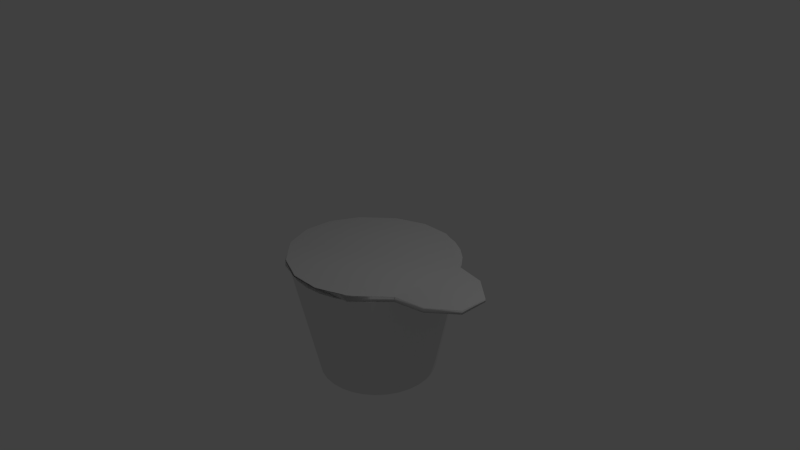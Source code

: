 # Source: creamer.blend  (saved by Blender 2.73.0; exported with 4.5.12 LTS)
import bpy
from mathutils import Matrix  # noqa: F401  (used for matrix-valued properties, if any)

bpy.ops.wm.read_factory_settings(use_empty=True)
scene = bpy.context.scene
scene.name = 'Scene'

# ---- collections
col_collection_1 = bpy.data.collections.new('Collection 1'); scene.collection.children.link(col_collection_1)

# ---- world
world_world = bpy.data.worlds.new('World'); scene.world = world_world
world_world.color = (0.05088, 0.05088, 0.05088)
world_world.use_sun_shadow = False
world_world.sun_shadow_jitter_overblur = 0.0
world_world.cycles.sampling_method = 'MANUAL'
world_world.cycles.sample_map_resolution = 256

# ---- cameras
cam_camera = bpy.data.cameras.new('Camera')
cam_camera.clip_end = 100.0
cam_camera.lens = 35.0
cam_camera.sensor_width = 32.0
cam_camera.sensor_height = 18.0
cam_camera.ortho_scale = 7.314
cam_camera.dof.focus_distance = 0.0
cam_camera.dof.aperture_fstop = 128.0

# ---- lights
light_lamp = bpy.data.lights.new('Lamp', 'POINT')
light_lamp.transmission_factor = 0.0
light_lamp.cutoff_distance = 30.0
light_lamp.energy = 100.0
light_lamp.shadow_buffer_clip_start = 1.001
light_lamp.shadow_soft_size = 0.1
light_lamp.shadow_maximum_resolution = 0.006
light_lamp.use_absolute_resolution = True
light_lamp.cycles.use_multiple_importance_sampling = False

# ---- meshes
me_mesh = bpy.data.meshes.new('Mesh')
me_mesh.from_pydata([(0.01231, 0.8107, -7.871), (0.01231, 1.14, -0.211), (0.1662, 0.7956, -7.871), (0.2304, 1.119, -0.211), (0.3141, 0.7507, -7.871), (0.4401, 1.055, -0.211), (0.4505, 0.6778, -7.871), (0.6334, 0.9516, -0.211), (0.57, 0.5797, -7.871), (0.8028, 0.8126, -0.211), (0.6681, 0.4602, -7.871), (0.9419, 0.6432, -0.211), (0.741, 0.3239, -7.871), (1.045, 0.4499, -0.211), (0.7859, 0.1759, -7.871), (1.109, 0.2401, -0.211), (0.801, 0.02203, -7.871), (1.13, 0.02203, -0.211), (0.7859, -0.1318, -7.871), (1.109, -0.1961, -0.211), (0.741, -0.2798, -7.871), (1.045, -0.4058, -0.211), (0.6681, -0.4161, -7.871), (0.9419, -0.5991, -0.211), (0.57, -0.5357, -7.871), (0.8028, -0.7685, -0.211), (0.4505, -0.6338, -7.871), (0.6334, -0.9075, -0.211), (0.3141, -0.7066, -7.871), (0.4401, -1.011, -0.211), (0.1662, -0.7515, -7.871), (0.2304, -1.074, -0.211), (0.01231, -0.7667, -7.871), (0.01231, -1.096, -0.211), (-0.1416, -0.7515, -7.871), (-0.2058, -1.074, -0.211), (-0.2895, -0.7066, -7.871), (-0.4155, -1.011, -0.211), (-0.4259, -0.6337, -7.871), (-0.6088, -0.9075, -0.211), (-0.5454, -0.5357, -7.871), (-0.7782, -0.7685, -0.211), (-0.6435, -0.4161, -7.871), (-0.9173, -0.5991, -0.211), (-0.7164, -0.2798, -7.871), (-1.021, -0.4058, -0.211), (-0.7612, -0.1318, -7.871), (-1.084, -0.1961, -0.211), (-0.7764, 0.02203, -7.871), (-1.106, 0.02203, -0.211), (-0.7612, 0.1759, -7.871), (-1.084, 0.2401, -0.211), (-0.7164, 0.3239, -7.871), (-1.021, 0.4499, -0.211), (-0.6435, 0.4602, -7.871), (-0.9173, 0.6432, -0.211), (-0.5454, 0.5797, -7.871), (-0.7782, 0.8126, -0.211), (-0.4259, 0.6778, -7.871), (-0.6088, 0.9516, -0.211), (-0.2895, 0.7507, -7.871), (-0.4155, 1.055, -0.211), (-0.1416, 0.7956, -7.871), (-0.2058, 1.119, -0.211), (-1.131, 0.2, -0.2), (-1.131, -0.2, -0.2), (-1.0, 0.5113, -0.2), (-0.9605, 0.6, -0.2), (-0.6, 0.9605, -0.2), (-0.5113, 1.0, -0.2), (-0.2, 1.131, -0.2), (1.0, 0.5626, -0.2), (0.9605, 0.6, -0.2), (0.6, 0.9605, -0.2), (0.5113, 1.0, -0.2), (0.2, 1.131, -0.2), (1.4, 0.4879, -0.2), (1.741, 0.2, -0.2), (1.741, -0.2, -0.2), (1.4, -0.4879, -0.2), (1.0, -0.5626, -0.2), (0.9605, -0.6, -0.2), (0.6, -0.9605, -0.2), (-0.6, -0.9605, -0.2), (-0.6, -0.9605, 0.2), (-0.5113, -1.0, 0.2), (-0.2, -1.131, 0.2), (-1.0, -0.5113, -0.2), (0.6, -0.9605, 0.2), (0.5113, -1.0, 0.2), (0.2, -1.131, 0.2), (0.6, -0.9605, 0.1392), (-0.6, -0.9605, -0.1516), (1.741, -0.2, 0.05868), (1.4, -0.4879, 0.0324), (1.68, -0.2515, -0.2), (-1.0, -0.5113, -0.1858), (-0.8245, -0.736, -0.2), (-0.9605, -0.6, -0.09873), (0.4856, -1.0, 0.2257), (0.6, 0.9605, -0.1448), (-1.131, -0.2, 0.1108), (-0.4649, -1.0, 0.2464), (-0.2, -1.106, 0.2605), (0.5113, 1.0, -0.1503), (0.9605, 0.6, -0.08499), (0.8025, -0.758, 0.1733), (0.9605, -0.6, 0.1402), (0.2, -1.109, 0.2524), (-1.0, -0.5113, 0.1663), (1.4, 0.4879, -0.07353), (1.0, 0.5626, -0.07884), (-0.5113, 1.0, -0.128), (-0.2, 1.131, -0.1594), (-1.0, 0.5113, -0.0256), (-0.8527, -0.7078, 0.2), (-0.9605, 0.6, -0.04312), (-1.131, 0.2, 0.03568), (0.5786, -0.9626, 0.2166), (-1.061, -0.3656, 0.1403), (1.4, -0.4879, 0.1096), (-0.5464, -0.9658, 0.2417), (1.741, 0.2, -0.02693), (0.6752, -0.8852, 0.2), (-0.6, 0.9605, -0.1186), (-0.9605, -0.6, 0.1821), (-0.6, -0.9426, 0.2386), (1.0, -0.5626, 0.1324), (0.6, -0.9537, 0.2145), (0.2, 1.131, -0.1681), (1.383, -0.491, 0.1106)], [], [(0, 1, 3, 2), (2, 3, 5, 4), (4, 5, 7, 6), (6, 7, 9, 8), (8, 9, 11, 10), (10, 11, 13, 12), (12, 13, 15, 14), (14, 15, 17, 16), (16, 17, 19, 18), (18, 19, 21, 20), (20, 21, 23, 22), (22, 23, 25, 24), (24, 25, 27, 26), (26, 27, 29, 28), (28, 29, 31, 30), (30, 31, 33, 32), (32, 33, 35, 34), (34, 35, 37, 36), (36, 37, 39, 38), (38, 39, 41, 40), (40, 41, 43, 42), (42, 43, 45, 44), (44, 45, 47, 46), (46, 47, 49, 48), (48, 49, 51, 50), (50, 51, 53, 52), (52, 53, 55, 54), (54, 55, 57, 56), (56, 57, 59, 58), (58, 59, 61, 60), (3, 1, 63, 61, 59, 57, 55, 53, 51, 49, 47, 45, 43, 41, 39, 37, 35, 33, 31, 29, 27, 25, 23, 21, 19, 17, 15, 13, 11, 9, 7, 5), (62, 63, 1, 0), (60, 61, 63, 62), (0, 2, 4, 6, 8, 10, 12, 14, 16, 18, 20, 22, 24, 26, 28, 30, 32, 34, 36, 38, 40, 42, 44, 46, 48, 50, 52, 54, 56, 58, 60, 62), (78, 93, 95), (94, 120, 130), (127, 107, 81, 80), (119, 101, 65, 87, 96), (123, 88, 91, 106), (85, 86, 103, 102), (121, 126, 84), (85, 102, 121, 84), (126, 115, 84), (90, 89, 99, 108), (86, 90, 108, 103), (65, 64, 66, 67, 68, 69, 70, 75, 74, 73, 72, 71, 76, 77, 78, 95, 79, 80, 81, 82, 91, 88, 89, 90, 86, 85, 84, 92, 83, 97, 98, 96, 87), (123, 128, 88), (88, 128, 118), (89, 88, 118, 99), (79, 94, 130, 127, 80), (81, 107, 106, 91, 82), (94, 93, 120), (95, 93, 94, 79), (98, 125, 109, 96), (84, 115, 125, 98, 97, 83, 92), (109, 119, 96), (74, 104, 100, 73), (113, 129, 75, 70), (64, 117, 114, 66), (100, 105, 72, 73), (69, 112, 113, 70), (72, 105, 111, 71), (124, 112, 69, 68), (110, 122, 77, 76), (67, 116, 124, 68), (111, 110, 76, 71), (101, 117, 64, 65), (114, 116, 67, 66), (129, 104, 74, 75), (77, 122, 93, 78), (116, 114, 117, 101, 119, 109, 125, 115, 126, 121, 102, 103, 108, 99, 118, 128, 123, 106, 107, 127, 130, 120, 93, 122, 110, 111, 105, 100, 104, 129, 113, 112, 124)])
me_mesh.polygons.foreach_set('use_smooth', [0, 0, 0, 0, 0, 0, 0, 0, 0, 0, 0, 0, 0, 0, 0, 0, 0, 0, 0, 0, 0, 0, 0, 0, 0, 0, 0, 0, 0, 0, 0, 0, 0, 0, 1, 1, 1, 1, 1, 1, 1, 1, 1, 1, 1, 1, 1, 1, 1, 1, 1, 1, 1, 1, 1, 1, 1, 1, 1, 1, 1, 1, 1, 1, 1, 1, 1, 1, 1, 1, 1])
me_mesh.use_remesh_preserve_volume = False
me_mesh.use_remesh_preserve_attributes = False
me_mesh.use_mirror_vertex_groups = False
me_mesh.update()

# ---- objects
ob_lid = bpy.data.objects.new('lid', me_mesh)
ob_lamp = bpy.data.objects.new('Lamp', light_lamp)
ob_camera = bpy.data.objects.new('Camera', cam_camera)

# ---- transforms, parenting, visibility, modifiers, constraints
ob_lid.location = (0.0, 0.0, 0.0)
ob_lid.scale = (1.0, 1.0, 0.2089)
ob_lid.lineart.crease_threshold = 0.0
ob_lamp.location = (4.076, 1.005, 5.904)
ob_lamp.rotation_euler = (0.6503, 0.05522, 1.866)
ob_lamp.lock_rotations_4d = False
ob_lamp.empty_display_type = 'ARROWS'
ob_lamp.color = (0.0, 0.0, 0.0, 0.0)
ob_lamp.lineart.crease_threshold = 0.0
ob_camera.location = (7.481, -6.508, 5.344)
ob_camera.rotation_euler = (1.109, 0.01082, 0.8149)
ob_camera.lock_rotations_4d = False
ob_camera.empty_display_type = 'ARROWS'
ob_camera.color = (0.0, 0.0, 0.0, 0.0)
ob_camera.display_type = 'WIRE'
ob_camera.lineart.crease_threshold = 0.0

# ---- collection membership
col_collection_1.objects.link(ob_lid)
col_collection_1.objects.link(ob_lamp)
col_collection_1.objects.link(ob_camera)

# ---- scene / render settings (as saved in the file)
scene.camera = ob_camera
scene.frame_start = 1; scene.frame_end = 250; scene.frame_set(1)
scene.render.engine = 'BLENDER_EEVEE_NEXT'
scene.render.resolution_percentage = 50
scene.render.dither_intensity = 0.0
scene.cycles.use_denoising = False
scene.cycles.samples = 10
scene.cycles.sampling_pattern = 'TABULATED_SOBOL'
scene.cycles.light_sampling_threshold = 0.0
scene.cycles.use_adaptive_sampling = False
scene.cycles.use_light_tree = False
scene.cycles.blur_glossy = 0.0
scene.cycles.pixel_filter_type = 'GAUSSIAN'
scene.cycles.sample_clamp_indirect = 0.0
scene.view_settings.view_transform = 'Standard'
bpy.context.view_layer.update()
